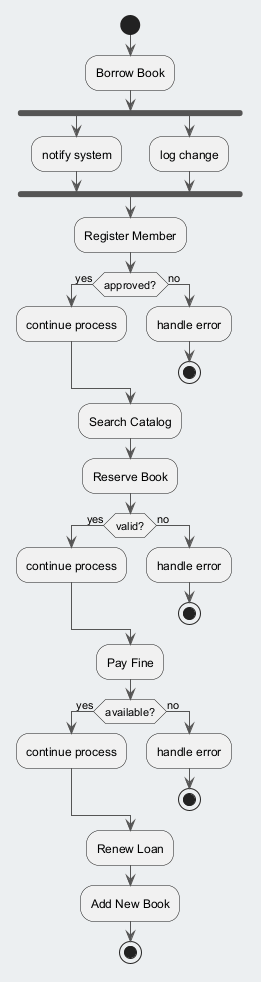

The diagram above was rendered by PlantUML. Its source (embedded in the PNG):
@startuml
skinparam backgroundColor #ECEFF1
skinparam classBackgroundColor #FFFFFF
skinparam classBorderColor #455A64
skinparam ArrowColor #555555
start
:Borrow Book;
fork
:notify system;
fork again
:log change;
end fork
:Register Member;
if (approved?) then (yes)
:continue process;
else (no)
:handle error;
stop
endif
:Search Catalog;
:Reserve Book;
if (valid?) then (yes)
:continue process;
else (no)
:handle error;
stop
endif
:Pay Fine;
if (available?) then (yes)
:continue process;
else (no)
:handle error;
stop
endif
:Renew Loan;
:Add New Book;
stop
@enduml